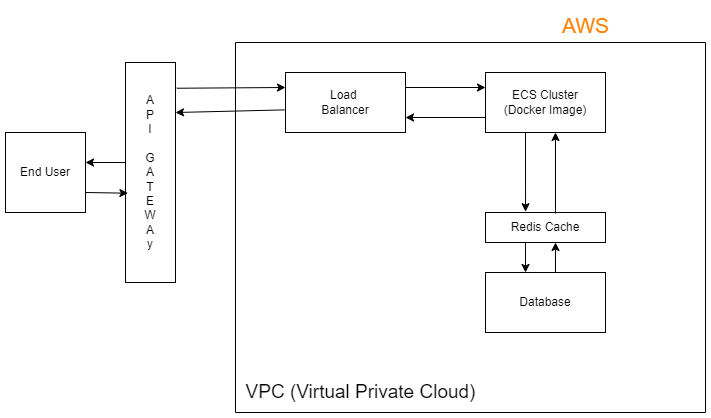

The diagram above was exported from draw.io. Its source (the exported page's mxGraphModel, read from the mxfile embedded in the PNG):
<mxGraphModel dx="1050" dy="557" grid="1" gridSize="10" guides="1" tooltips="1" connect="1" arrows="1" fold="1" page="1" pageScale="1" pageWidth="850" pageHeight="1100" math="0" shadow="0">
  <root>
    <mxCell id="0" />
    <mxCell id="1" parent="0" />
    <mxCell id="Wb9LaTzvA6Dpdw9HaEgs-1" value="End User" style="whiteSpace=wrap;html=1;aspect=fixed;" parent="1" vertex="1">
      <mxGeometry x="50" y="190" width="80" height="80" as="geometry" />
    </mxCell>
    <mxCell id="Wb9LaTzvA6Dpdw9HaEgs-2" value="A&lt;br&gt;P&lt;br&gt;I&lt;br&gt;&lt;br&gt;G&lt;br&gt;A&lt;br&gt;T&lt;br&gt;E&lt;br&gt;W&lt;br&gt;A&lt;br&gt;y" style="rounded=0;whiteSpace=wrap;html=1;" parent="1" vertex="1">
      <mxGeometry x="170" y="120" width="50" height="220" as="geometry" />
    </mxCell>
    <mxCell id="Wb9LaTzvA6Dpdw9HaEgs-3" value="" style="swimlane;startSize=0;" parent="1" vertex="1">
      <mxGeometry x="280" y="100" width="470" height="370" as="geometry">
        <mxRectangle x="290" y="60" width="50" height="40" as="alternateBounds" />
      </mxGeometry>
    </mxCell>
    <mxCell id="Wb9LaTzvA6Dpdw9HaEgs-4" value="Load&amp;nbsp;&lt;br&gt;Balancer" style="rounded=0;whiteSpace=wrap;html=1;" parent="Wb9LaTzvA6Dpdw9HaEgs-3" vertex="1">
      <mxGeometry x="50" y="30" width="120" height="60" as="geometry" />
    </mxCell>
    <mxCell id="Wb9LaTzvA6Dpdw9HaEgs-5" value="ECS Cluster&lt;br&gt;(Docker Image)" style="rounded=0;whiteSpace=wrap;html=1;" parent="Wb9LaTzvA6Dpdw9HaEgs-3" vertex="1">
      <mxGeometry x="250" y="30" width="120" height="60" as="geometry" />
    </mxCell>
    <mxCell id="Wb9LaTzvA6Dpdw9HaEgs-6" value="Redis Cache" style="whiteSpace=wrap;html=1;" parent="Wb9LaTzvA6Dpdw9HaEgs-3" vertex="1">
      <mxGeometry x="250" y="170" width="120" height="30" as="geometry" />
    </mxCell>
    <mxCell id="Wb9LaTzvA6Dpdw9HaEgs-7" value="Database" style="whiteSpace=wrap;html=1;" parent="Wb9LaTzvA6Dpdw9HaEgs-3" vertex="1">
      <mxGeometry x="250" y="230" width="120" height="60" as="geometry" />
    </mxCell>
    <mxCell id="Wb9LaTzvA6Dpdw9HaEgs-12" value="" style="endArrow=classic;html=1;rounded=0;entryX=0;entryY=0.25;entryDx=0;entryDy=0;" parent="Wb9LaTzvA6Dpdw9HaEgs-3" target="Wb9LaTzvA6Dpdw9HaEgs-5" edge="1">
      <mxGeometry width="50" height="50" relative="1" as="geometry">
        <mxPoint x="170" y="45" as="sourcePoint" />
        <mxPoint x="240" y="40" as="targetPoint" />
      </mxGeometry>
    </mxCell>
    <mxCell id="Wb9LaTzvA6Dpdw9HaEgs-15" value="" style="endArrow=classic;html=1;rounded=0;entryX=0.167;entryY=-0.06;entryDx=0;entryDy=0;entryPerimeter=0;" parent="Wb9LaTzvA6Dpdw9HaEgs-3" edge="1">
      <mxGeometry width="50" height="50" relative="1" as="geometry">
        <mxPoint x="290" y="90" as="sourcePoint" />
        <mxPoint x="290.03999999999996" y="169.20000000000005" as="targetPoint" />
      </mxGeometry>
    </mxCell>
    <mxCell id="Wb9LaTzvA6Dpdw9HaEgs-16" value="" style="endArrow=classic;html=1;rounded=0;exitX=0.693;exitY=0.02;exitDx=0;exitDy=0;exitPerimeter=0;" parent="Wb9LaTzvA6Dpdw9HaEgs-3" edge="1">
      <mxGeometry width="50" height="50" relative="1" as="geometry">
        <mxPoint x="320" y="171" as="sourcePoint" />
        <mxPoint x="320" y="90" as="targetPoint" />
      </mxGeometry>
    </mxCell>
    <mxCell id="Wb9LaTzvA6Dpdw9HaEgs-17" value="" style="endArrow=classic;html=1;rounded=0;" parent="Wb9LaTzvA6Dpdw9HaEgs-3" edge="1">
      <mxGeometry width="50" height="50" relative="1" as="geometry">
        <mxPoint x="290" y="200" as="sourcePoint" />
        <mxPoint x="290" y="230" as="targetPoint" />
      </mxGeometry>
    </mxCell>
    <mxCell id="Wb9LaTzvA6Dpdw9HaEgs-18" value="" style="endArrow=classic;html=1;rounded=0;" parent="Wb9LaTzvA6Dpdw9HaEgs-3" edge="1">
      <mxGeometry width="50" height="50" relative="1" as="geometry">
        <mxPoint x="320" y="230" as="sourcePoint" />
        <mxPoint x="320" y="200" as="targetPoint" />
      </mxGeometry>
    </mxCell>
    <mxCell id="Wb9LaTzvA6Dpdw9HaEgs-13" value="" style="endArrow=classic;html=1;rounded=0;entryX=1;entryY=0.75;entryDx=0;entryDy=0;exitX=0;exitY=0.75;exitDx=0;exitDy=0;" parent="Wb9LaTzvA6Dpdw9HaEgs-3" source="Wb9LaTzvA6Dpdw9HaEgs-5" target="Wb9LaTzvA6Dpdw9HaEgs-4" edge="1">
      <mxGeometry width="50" height="50" relative="1" as="geometry">
        <mxPoint x="100" y="150" as="sourcePoint" />
        <mxPoint x="180" y="150" as="targetPoint" />
      </mxGeometry>
    </mxCell>
    <mxCell id="Wb9LaTzvA6Dpdw9HaEgs-22" value="&lt;font style=&quot;font-size: 19px;&quot;&gt;&lt;font style=&quot;font-size: 19px;&quot;&gt;VPC (Virtual Private Cloud&lt;/font&gt;)&lt;/font&gt;" style="text;html=1;align=center;verticalAlign=middle;resizable=0;points=[];autosize=1;strokeColor=none;fillColor=none;" parent="Wb9LaTzvA6Dpdw9HaEgs-3" vertex="1">
      <mxGeometry y="330" width="250" height="40" as="geometry" />
    </mxCell>
    <mxCell id="Wb9LaTzvA6Dpdw9HaEgs-11" value="" style="endArrow=classic;html=1;rounded=0;entryX=0;entryY=0.25;entryDx=0;entryDy=0;exitX=1.024;exitY=0.117;exitDx=0;exitDy=0;exitPerimeter=0;" parent="1" source="Wb9LaTzvA6Dpdw9HaEgs-2" target="Wb9LaTzvA6Dpdw9HaEgs-4" edge="1">
      <mxGeometry width="50" height="50" relative="1" as="geometry">
        <mxPoint x="220" y="150" as="sourcePoint" />
        <mxPoint x="270" y="100" as="targetPoint" />
      </mxGeometry>
    </mxCell>
    <mxCell id="Wb9LaTzvA6Dpdw9HaEgs-19" value="" style="endArrow=classic;html=1;rounded=0;entryX=1;entryY=0.75;entryDx=0;entryDy=0;exitX=-0.007;exitY=0.623;exitDx=0;exitDy=0;exitPerimeter=0;" parent="1" source="Wb9LaTzvA6Dpdw9HaEgs-4" edge="1">
      <mxGeometry width="50" height="50" relative="1" as="geometry">
        <mxPoint x="300" y="170" as="sourcePoint" />
        <mxPoint x="220" y="170" as="targetPoint" />
      </mxGeometry>
    </mxCell>
    <mxCell id="Wb9LaTzvA6Dpdw9HaEgs-20" value="" style="endArrow=classic;html=1;rounded=0;entryX=1;entryY=0.75;entryDx=0;entryDy=0;" parent="1" edge="1">
      <mxGeometry width="50" height="50" relative="1" as="geometry">
        <mxPoint x="170" y="220" as="sourcePoint" />
        <mxPoint x="130" y="220" as="targetPoint" />
      </mxGeometry>
    </mxCell>
    <mxCell id="Wb9LaTzvA6Dpdw9HaEgs-21" value="" style="endArrow=classic;html=1;rounded=0;entryX=0.048;entryY=0.594;entryDx=0;entryDy=0;exitX=1;exitY=0.75;exitDx=0;exitDy=0;entryPerimeter=0;" parent="1" source="Wb9LaTzvA6Dpdw9HaEgs-1" target="Wb9LaTzvA6Dpdw9HaEgs-2" edge="1">
      <mxGeometry width="50" height="50" relative="1" as="geometry">
        <mxPoint x="560" y="205" as="sourcePoint" />
        <mxPoint x="480" y="205" as="targetPoint" />
      </mxGeometry>
    </mxCell>
    <mxCell id="Wb9LaTzvA6Dpdw9HaEgs-23" value="&lt;font color=&quot;#ff8000&quot; style=&quot;font-size: 21px;&quot;&gt;AWS&lt;/font&gt;" style="text;html=1;align=center;verticalAlign=middle;resizable=0;points=[];autosize=1;strokeColor=none;fillColor=none;" parent="1" vertex="1">
      <mxGeometry x="595" y="63" width="70" height="40" as="geometry" />
    </mxCell>
  </root>
</mxGraphModel>